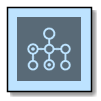

The diagram above was rendered by PlantUML. Its source (embedded in the PNG):
@startuml 

skinparam backgroundColor white

skinparam note {
    BackgroundColor #F1FFFF
    BorderColor #2980B9
}

skinparam activity {
    BackgroundColor #BDE3FF
    ArrowColor #2980B9
    BorderColor #2980B9
    StartColor #227BC6
    EndColor #227BC6
    BarColor #227BC6
}

skinparam sequence {
    ArrowColor  #2980B9
    DividerBackgroundColor  #BDE3FF
    GroupBackgroundColor    #BDE3FF
    LifeLineBackgroundColor white
    LifeLineBorderColor #2980B9
    ParticipantBackgroundColor  #BDE3FF
    ParticipantBorderColor  #2980B9
    BoxLineColor    #2980B9
    BoxBackgroundColor  #DDDDDD
}

skinparam componentBackgroundColor    #BDE3FF
skinparam component {
    skinparam componentArrowColor #A80036
    skinparam BorderColor    #A80036
    skinparam InterfaceBackgroundColor   #BDE3FF
    skinparam InterfaceBorderColor   #A80036
}


skinparam stateBackgroundColor #BDE3FF
skinparam state {
    skinparam BorderColor #2980B9
    skinparam ArrowColor #2980B9
    skinparam StartColor black
    skinparam EndColor   black
}


skinparam stereotype {                  
    skinparam CBackgroundColor  #ADD1B2
    skinparam ABackgroundColor  #A9DCDF
    skinparam IBackgroundColor  #B4A7E5
    skinparam EBackgroundColor  #EB937F
}

skinparam actorBackgroundColor #BDE3FF
skinparam actor {
    skinparam BorderColor    #A80036
}

skinparam usecase {
    skinparam ArrowColor   #A80036
    skinparam BorderColor  #A80036
}

skinparam class {
    skinparam ArrowColor #A80036
    skinparam BackgroundColor    #BDE3FF
    skinparam BorderColor    #A80036
}


skinparam object {
    skinparam ArrowColor    #A80036
    skinparam BackgroundColor   #BDE3FF
    skinparam BorderColor   #A80036
}


skinparam packageBackgroundColor  #white
skinparam agentBackgroundColor  #BDE3FF
skinparam artifactBackgroundColor  #BDE3FF
skinparam boundaryBackgroundColor  #BDE3FF
skinparam cardBackgroundColor  #BDE3FF
skinparam cloudBackgroundColor  #BDE3FF
skinparam controlBackgroundColor  #BDE3FF
skinparam databaseBackgroundColor  #BDE3FF
skinparam entityBackgroundColor  #BDE3FF
skinparam fileBackgroundColor  #BDE3FF
skinparam folderBackgroundColor  #BDE3FF
skinparam frameBackgroundColor  #BDE3FF
skinparam interfaceBackgroundColor  #BDE3FF
skinparam nodeBackgroundColor  #BDE3FF
skinparam queueBackgroundColor  #BDE3FF
skinparam stackBackgroundColor  #BDE3FF
skinparam rectangleBackgroundColor  #BDE3FF
skinparam storageBackgroundColor  #BDE3FF
skinparam usecaseBackgroundColor #BDE3FF

!include <awslib/AWSCommon>
!include <awslib/Compute/Batch.puml>

rectangle "<$Batch>" 

'NOTE that if we add a more than one call - nothing happens! We're missing an "as x"
rectangle "<$Batch>" 

@enduml